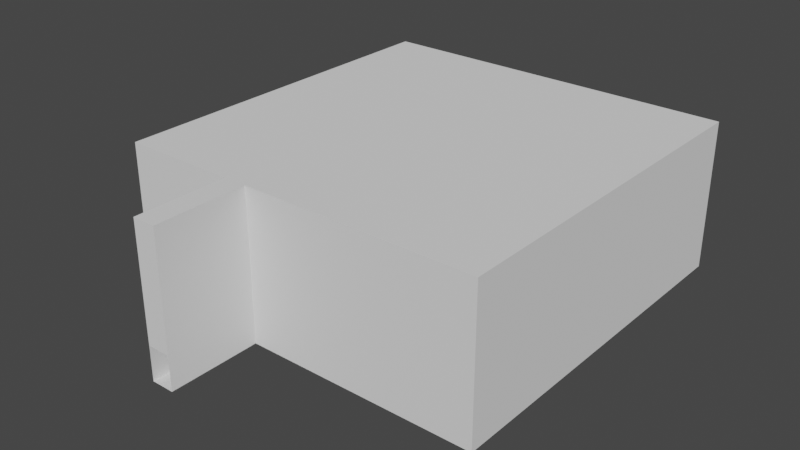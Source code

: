 # Source: Stage_T3.blend  (saved by Blender 3.3.0; exported with 4.5.12 LTS)
import bpy
from mathutils import Matrix  # noqa: F401  (used for matrix-valued properties, if any)

bpy.ops.wm.read_factory_settings(use_empty=True)
scene = bpy.context.scene
scene.name = 'Scene'

# ---- collections
col_collection = bpy.data.collections.new('Collection'); scene.collection.children.link(col_collection)

# ---- world
world_world = bpy.data.worlds.new('World'); scene.world = world_world
world_world.use_nodes = True; world_world.node_tree.nodes.clear()
_N = world_world.node_tree.nodes; _L = world_world.node_tree.links
n0 = _N.new('ShaderNodeOutputWorld'); n0.name = 'World Output'; n0.location = (300, 300)
n1 = _N.new('ShaderNodeBackground'); n1.name = 'Background'; n1.location = (10, 300)
n1.inputs[0].default_value = (0.05088, 0.05088, 0.05088, 1.0)
_L.new(n1.outputs[0], n0.inputs[0])
n0.is_active_output = True
world_world.color = (0.05088, 0.05088, 0.05088)
world_world.use_sun_shadow = False
world_world.sun_shadow_jitter_overblur = 0.0

# ---- meshes
me_plane_001 = bpy.data.meshes.new('Plane.001')
me_plane_001.from_pydata([(16.0, -16.0, 0.0), (16.0, 16.0, 0.0), (-16.0, 16.0, 1.0), (-6.0, -16.0, 0.0), (-4.0, -16.0, 0.0), (-6.0, 16.0, 0.0), (-4.0, 16.0, 0.0), (-6.0, -24.0, 0.0), (-4.0, -24.0, 0.0), (-6.0, -10.0, 0.0), (-6.0, 10.0, 0.0), (-8.0, -4.0, 0.0), (-8.0, 4.0, 0.0), (-8.0, -10.0, 0.0), (-8.0, 10.0, 0.0), (-10.0, -4.0, 0.0), (-10.0, 4.0, 0.0), (-16.0, -16.0, 1.0), (-16.0, -10.0, 1.0), (-6.0, -16.0, 1.0), (-6.0, -10.0, 1.0), (-8.0, -10.0, 1.0), (16.0, 16.0, 13.0), (16.0, -16.0, 13.0), (-16.0, -10.0, 3.0), (-8.0, -10.0, 3.0), (-16.0, -4.0, 3.0), (-8.0, -4.0, 3.0), (-10.0, -4.0, 3.0), (-16.0, 10.0, 1.0), (-6.0, 16.0, 1.0), (-6.0, 10.0, 1.0), (-8.0, 10.0, 1.0), (-16.0, 16.0, 13.0), (-16.0, -16.0, 13.0), (-16.0, 10.0, 4.0), (-8.0, 10.0, 4.0), (-16.0, 4.0, 4.0), (-8.0, 4.0, 4.0), (-10.0, 4.0, 4.0), (-16.0, 4.0, 7.0), (-10.0, 4.0, 7.0), (-16.0, -4.0, 7.0), (-10.0, -4.0, 7.0), (-4.0, 16.0, 3.0), (-6.0, 16.0, 3.0), (-6.0, -24.0, 13.0), (-4.0, -24.0, 13.0), (-6.0, -16.0, 13.0), (-4.0, -16.0, 13.0), (-6.0, -24.0, 3.0), (-4.0, -24.0, 3.0)], [], [(4, 3, 7, 8), (1, 6, 4, 0), (9, 13, 21, 20), (3, 9, 20, 19), (33, 35, 29, 2), (33, 40, 35), (1, 0, 23, 22), (34, 17, 18, 24), (20, 21, 19), (34, 24, 42), (18, 21, 25, 24), (5, 30, 31, 10), (10, 31, 32, 14), (32, 36, 38, 12), (13, 11, 21), (15, 16, 39, 28), (42, 43, 41, 40), (11, 15, 28, 27), (41, 43, 28, 39), (27, 28, 25), (14, 32, 12), (12, 38, 39, 16), (31, 30, 32), (17, 19, 21, 18), (2, 29, 32, 30), (35, 36, 32, 29), (36, 39, 38), (24, 25, 28, 26), (36, 35, 37, 39), (40, 41, 39, 37), (43, 42, 26, 28), (25, 21, 11, 27), (11, 12, 16, 15), (13, 9, 11), (14, 12, 10), (12, 11, 9, 10), (3, 4, 9), (5, 10, 6), (6, 10, 9, 4), (33, 34, 42, 40), (30, 45, 33, 2), (33, 45, 44, 22), (6, 1, 22, 44), (40, 37, 35), (26, 42, 24), (19, 17, 34, 48), (47, 46, 50, 51), (4, 49, 23, 0), (8, 51, 4), (47, 49, 48, 46), (7, 3, 19, 50), (48, 46, 50, 19), (49, 4, 51, 47), (34, 33, 48), (22, 49, 48, 33), (22, 23, 49)])
_uv = me_plane_001.uv_layers.new(name='UVMap')
_uv.uv.foreach_set('vector', [0.0, 0.0, 0.0, 0.0, 0.0, 0.0, 0.0, 0.0, 0.0, 0.0, 0.0, 0.0, 0.0, 0.0, 0.0, 0.0, 0.0, 0.0, 0.0, 0.0, 0.0, 0.0, 0.0, 0.0, 0.0, 0.0, 0.0, 0.0, 0.0, 0.0, 0.0, 0.0, 0.0, 0.0, 0.0, 0.0, 0.0, 0.0, 0.0, 0.0, 0.0, 0.0, 0.0, 0.0, 0.0, 0.0, 0.0, 0.0, 0.0, 0.0, 0.0, 0.0, 0.0, 0.0, 0.0, 0.0, 0.0, 0.0, 0.0, 0.0, 0.0, 0.0, 0.0, 0.0, 0.0, 0.0, 0.0, 0.0, 0.0, 0.0, 0.0, 0.0, 0.0, 0.0, 0.0, 0.0, 0.0, 0.0, 0.0, 0.0, 0.0, 0.0, 0.0, 0.0, 0.0, 0.0, 0.0, 0.0, 0.0, 0.0, 0.0, 0.0, 0.0, 0.0, 0.0, 0.0, 0.0, 0.0, 0.0, 0.0, 0.0, 0.0, 0.0, 0.0, 0.0, 0.0, 0.0, 0.0, 0.0, 0.0, 0.0, 0.0, 0.0, 0.0, 0.0, 0.0, 0.0, 0.0, 0.0, 0.0, 0.0, 0.0, 0.0, 0.0, 0.0, 0.0, 0.0, 0.0, 0.0, 0.0, 0.0, 0.0, 0.0, 0.0, 0.0, 0.0, 0.0, 0.0, 0.0, 0.0, 0.0, 0.0, 0.0, 0.0, 0.0, 0.0, 0.0, 0.0, 0.0, 0.0, 0.0, 0.0, 0.0, 0.0, 0.0, 0.0, 0.0, 0.0, 0.0, 0.0, 0.0, 0.0, 0.0, 0.0, 0.0, 0.0, 0.0, 0.0, 0.0, 0.0, 0.0, 0.0, 0.0, 0.0, 0.0, 0.0, 0.0, 0.0, 0.0, 0.0, 0.0, 0.0, 0.0, 0.0, 0.0, 0.0, 0.0, 0.0, 0.0, 0.0, 0.0, 0.0, 0.0, 0.0, 0.0, 0.0, 0.0, 0.0, 0.0, 0.0, 0.0, 0.0, 0.0, 0.0, 0.0, 0.0, 0.0, 0.0, 0.0, 0.0, 0.0, 0.0, 0.0, 0.0, 0.0, 0.0, 0.0, 0.0, 0.0, 0.0, 0.0, 0.0, 0.0, 0.0, 0.0, 0.0, 0.0, 0.0, 0.0, 0.0, 0.0, 0.0, 0.0, 0.0, 0.0, 0.0, 0.0, 0.0, 0.0, 0.0, 0.0, 0.0, 0.0, 0.0, 0.0, 0.0, 0.0, 0.0, 0.0, 0.0, 0.0, 0.0, 0.0, 0.0, 0.0, 0.0, 0.0, 0.0, 0.0, 0.0, 0.0, 0.0, 0.0, 0.0, 0.0, 0.0, 0.0, 0.0, 0.0, 0.0, 0.0, 0.0, 0.0, 0.0, 0.0, 0.0, 0.0, 0.0, 0.0, 0.0, 0.0, 0.0, 0.0, 0.0, 0.0, 0.0, 0.0, 0.0, 0.0, 0.0, 0.0, 0.0, 0.0, 0.0, 0.0, 0.0, 0.0, 0.0, 0.0, 0.0, 0.0, 0.0, 0.0, 0.0, 0.0, 0.0, 0.0, 0.0, 0.0, 0.0, 0.0, 0.0, 0.0, 0.0, 0.0, 0.0, 0.0, 0.0, 0.0, 0.0, 0.0, 0.0, 0.0, 0.0, 0.0, 0.0, 0.0, 0.0, 0.0, 0.0, 0.0, 0.0, 0.0, 0.0, 0.0, 0.0, 0.0, 0.0, 0.0, 0.0, 0.0, 0.0, 0.0, 0.0, 0.0, 0.0, 0.0, 0.0, 0.0, 0.0, 0.0, 0.0, 0.0, 0.0, 0.0, 0.0, 0.0, 0.0, 0.0, 0.0, 0.0, 0.0, 0.0, 0.0, 0.0, 0.0, 0.0, 0.0, 0.0, 0.0, 0.0, 0.0, 0.0, 0.0, 0.0, 0.0, 0.0, 0.0, 0.0, 0.0, 0.0, 0.0, 0.0, 0.0, 0.0, 0.0, 0.0, 0.0, 0.0, 0.0, 0.0, 0.0, 0.0, 0.0, 0.0, 0.0, 0.0, 0.0, 0.0, 0.0, 0.0, 0.0, 0.0, 0.0, 0.0, 0.0, 0.0, 0.0, 0.0, 0.0, 0.0, 0.0, 0.0, 0.0])
me_plane_001.update()

# ---- objects
ob_plane = bpy.data.objects.new('Plane', me_plane_001)

# ---- transforms, parenting, visibility, modifiers, constraints
ob_plane.location = (0.0, 0.0, 0.0)

# ---- collection membership
col_collection.objects.link(ob_plane)

# ---- scene / render settings (as saved in the file)
scene.frame_start = 1; scene.frame_end = 250; scene.frame_set(1)
scene.render.engine = 'BLENDER_EEVEE_NEXT'
scene.cycles.sampling_pattern = 'TABULATED_SOBOL'
scene.cycles.use_light_tree = False
scene.view_settings.view_transform = 'Filmic'
bpy.context.view_layer.update()

# ---- added for rendering (the .blend has no active camera and no usable light): camera, sun
cam_auto = bpy.data.cameras.new('AutoCamera')
cam_auto.lens = 50.0
cam_auto.sensor_width = 36.0
cam_auto.clip_end = 1000.0
ob_auto_camera = bpy.data.objects.new('AutoCamera', cam_auto)
scene.collection.objects.link(ob_auto_camera)
ob_auto_camera.location = (48.897, -62.6765, 45.6176)
ob_auto_camera.rotation_euler = (1.09748, -7.21219e-08, 0.694738)
scene.camera = ob_auto_camera
light_auto_sun = bpy.data.lights.new('AutoSun', 'SUN')
light_auto_sun.energy = 3.0
light_auto_sun.angle = 0.0523599
ob_auto_sun = bpy.data.objects.new('AutoSun', light_auto_sun)
scene.collection.objects.link(ob_auto_sun)
ob_auto_sun.rotation_euler = (0.872665, 0.174533, 0.523599)
bpy.context.view_layer.update()
